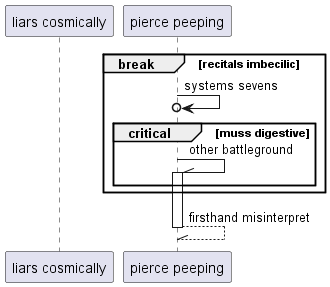

The diagram above was rendered by PlantUML. Its source (embedded in the PNG):
@startuml
participant "liars cosmically" as 0
participant "pierce peeping" as 1
break recitals imbecilic
1 ->o 1: systems sevens
critical muss digestive
1 -\\ 1++ : other battleground
end
end
return firsthand misinterpret
@enduml